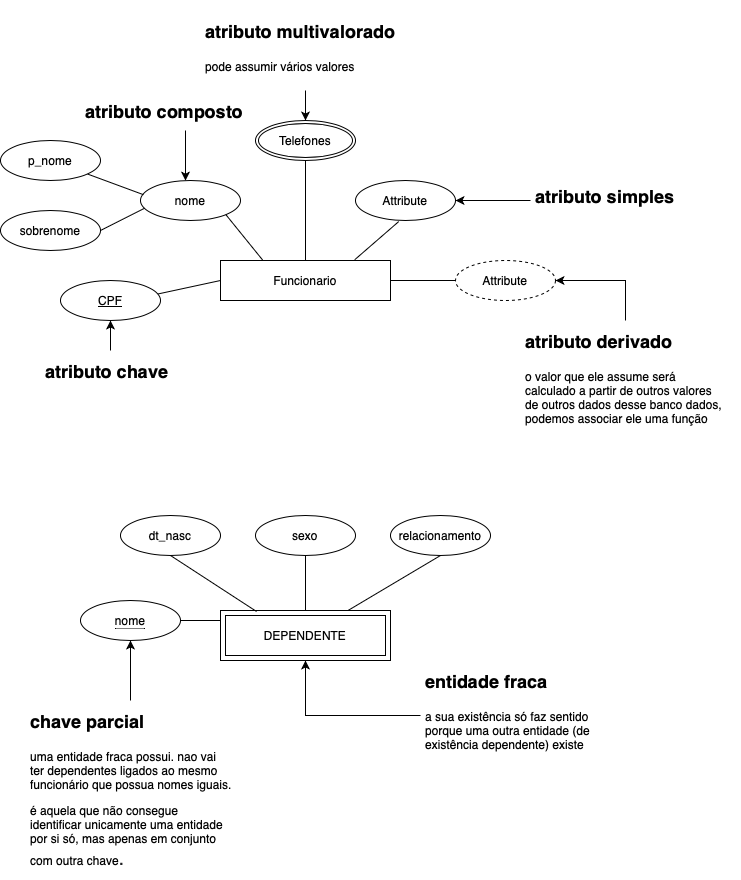

The diagram above was exported from draw.io. Its source (the exported page's mxGraphModel, read from the mxfile embedded in the PNG):
<mxGraphModel dx="1654" dy="1038" grid="1" gridSize="10" guides="1" tooltips="1" connect="1" arrows="1" fold="1" page="1" pageScale="1" pageWidth="827" pageHeight="1169" math="0" shadow="0">
  <root>
    <mxCell id="0" />
    <mxCell id="1" parent="0" />
    <mxCell id="2KZ7bM7U10jefUfa4J8F-73" value="" style="group" parent="1" vertex="1" connectable="0">
      <mxGeometry x="-770" y="130" width="740" height="870" as="geometry" />
    </mxCell>
    <mxCell id="2KZ7bM7U10jefUfa4J8F-1" value="Funcionario" style="whiteSpace=wrap;html=1;align=center;" parent="2KZ7bM7U10jefUfa4J8F-73" vertex="1">
      <mxGeometry x="220" y="250" width="170" height="40" as="geometry" />
    </mxCell>
    <mxCell id="2KZ7bM7U10jefUfa4J8F-2" value="nome" style="ellipse;whiteSpace=wrap;html=1;align=center;" parent="2KZ7bM7U10jefUfa4J8F-73" vertex="1">
      <mxGeometry x="140" y="170" width="100" height="40" as="geometry" />
    </mxCell>
    <mxCell id="2KZ7bM7U10jefUfa4J8F-3" value="Attribute" style="ellipse;whiteSpace=wrap;html=1;align=center;" parent="2KZ7bM7U10jefUfa4J8F-73" vertex="1">
      <mxGeometry x="355" y="170" width="100" height="40" as="geometry" />
    </mxCell>
    <mxCell id="2KZ7bM7U10jefUfa4J8F-4" value="Attribute" style="ellipse;whiteSpace=wrap;html=1;align=center;dashed=1;" parent="2KZ7bM7U10jefUfa4J8F-73" vertex="1">
      <mxGeometry x="455" y="250" width="100" height="40" as="geometry" />
    </mxCell>
    <mxCell id="2KZ7bM7U10jefUfa4J8F-5" value="Telefones" style="ellipse;shape=doubleEllipse;margin=3;whiteSpace=wrap;html=1;align=center;" parent="2KZ7bM7U10jefUfa4J8F-73" vertex="1">
      <mxGeometry x="255" y="110" width="100" height="40" as="geometry" />
    </mxCell>
    <mxCell id="2KZ7bM7U10jefUfa4J8F-15" value="sobrenome" style="ellipse;whiteSpace=wrap;html=1;align=center;" parent="2KZ7bM7U10jefUfa4J8F-73" vertex="1">
      <mxGeometry y="200" width="100" height="40" as="geometry" />
    </mxCell>
    <mxCell id="2KZ7bM7U10jefUfa4J8F-18" value="" style="endArrow=none;html=1;rounded=0;entryX=0.03;entryY=0.355;entryDx=0;entryDy=0;entryPerimeter=0;" parent="2KZ7bM7U10jefUfa4J8F-73" source="2KZ7bM7U10jefUfa4J8F-14" target="2KZ7bM7U10jefUfa4J8F-2" edge="1">
      <mxGeometry relative="1" as="geometry">
        <mxPoint x="90" y="150" as="sourcePoint" />
        <mxPoint x="130" y="180" as="targetPoint" />
      </mxGeometry>
    </mxCell>
    <mxCell id="2KZ7bM7U10jefUfa4J8F-19" value="" style="endArrow=none;html=1;rounded=0;entryX=0.08;entryY=0.275;entryDx=0;entryDy=0;entryPerimeter=0;" parent="2KZ7bM7U10jefUfa4J8F-73" target="2KZ7bM7U10jefUfa4J8F-14" edge="1">
      <mxGeometry relative="1" as="geometry">
        <mxPoint x="90" y="150" as="sourcePoint" />
        <mxPoint x="138" y="181" as="targetPoint" />
      </mxGeometry>
    </mxCell>
    <mxCell id="2KZ7bM7U10jefUfa4J8F-14" value="p_nome" style="ellipse;whiteSpace=wrap;html=1;align=center;" parent="2KZ7bM7U10jefUfa4J8F-73" vertex="1">
      <mxGeometry y="130" width="100" height="40" as="geometry" />
    </mxCell>
    <mxCell id="2KZ7bM7U10jefUfa4J8F-20" value="" style="endArrow=none;html=1;rounded=0;exitX=1;exitY=0.5;exitDx=0;exitDy=0;entryX=0.042;entryY=0.692;entryDx=0;entryDy=0;entryPerimeter=0;" parent="2KZ7bM7U10jefUfa4J8F-73" source="2KZ7bM7U10jefUfa4J8F-15" target="2KZ7bM7U10jefUfa4J8F-2" edge="1">
      <mxGeometry relative="1" as="geometry">
        <mxPoint x="110" y="210" as="sourcePoint" />
        <mxPoint x="150" y="190" as="targetPoint" />
        <Array as="points" />
      </mxGeometry>
    </mxCell>
    <mxCell id="2KZ7bM7U10jefUfa4J8F-24" value="" style="endArrow=none;html=1;rounded=0;exitX=0.789;exitY=-0.017;exitDx=0;exitDy=0;exitPerimeter=0;entryX=0.433;entryY=1.025;entryDx=0;entryDy=0;entryPerimeter=0;" parent="2KZ7bM7U10jefUfa4J8F-73" source="2KZ7bM7U10jefUfa4J8F-1" target="2KZ7bM7U10jefUfa4J8F-3" edge="1">
      <mxGeometry relative="1" as="geometry">
        <mxPoint x="280" y="210" as="sourcePoint" />
        <mxPoint x="440" y="210" as="targetPoint" />
      </mxGeometry>
    </mxCell>
    <mxCell id="2KZ7bM7U10jefUfa4J8F-25" value="" style="endArrow=none;html=1;rounded=0;exitX=0.5;exitY=0;exitDx=0;exitDy=0;entryX=0.5;entryY=1;entryDx=0;entryDy=0;" parent="2KZ7bM7U10jefUfa4J8F-73" source="2KZ7bM7U10jefUfa4J8F-1" target="2KZ7bM7U10jefUfa4J8F-5" edge="1">
      <mxGeometry relative="1" as="geometry">
        <mxPoint x="170" y="150" as="sourcePoint" />
        <mxPoint x="330" y="150" as="targetPoint" />
      </mxGeometry>
    </mxCell>
    <mxCell id="2KZ7bM7U10jefUfa4J8F-26" value="" style="endArrow=none;html=1;rounded=0;entryX=0.25;entryY=0;entryDx=0;entryDy=0;exitX=1;exitY=1;exitDx=0;exitDy=0;" parent="2KZ7bM7U10jefUfa4J8F-73" source="2KZ7bM7U10jefUfa4J8F-2" target="2KZ7bM7U10jefUfa4J8F-1" edge="1">
      <mxGeometry relative="1" as="geometry">
        <mxPoint x="110" y="209.17" as="sourcePoint" />
        <mxPoint x="270" y="209.17" as="targetPoint" />
      </mxGeometry>
    </mxCell>
    <mxCell id="2KZ7bM7U10jefUfa4J8F-29" value="" style="endArrow=none;html=1;rounded=0;exitX=1;exitY=0.5;exitDx=0;exitDy=0;entryX=0;entryY=0.5;entryDx=0;entryDy=0;" parent="2KZ7bM7U10jefUfa4J8F-73" source="2KZ7bM7U10jefUfa4J8F-1" target="2KZ7bM7U10jefUfa4J8F-4" edge="1">
      <mxGeometry relative="1" as="geometry">
        <mxPoint x="364" y="259" as="sourcePoint" />
        <mxPoint x="408" y="221" as="targetPoint" />
        <Array as="points" />
      </mxGeometry>
    </mxCell>
    <mxCell id="2KZ7bM7U10jefUfa4J8F-37" style="edgeStyle=orthogonalEdgeStyle;rounded=0;orthogonalLoop=1;jettySize=auto;html=1;entryX=0.5;entryY=0;entryDx=0;entryDy=0;" parent="2KZ7bM7U10jefUfa4J8F-73" source="2KZ7bM7U10jefUfa4J8F-35" target="2KZ7bM7U10jefUfa4J8F-5" edge="1">
      <mxGeometry relative="1" as="geometry" />
    </mxCell>
    <mxCell id="2KZ7bM7U10jefUfa4J8F-35" value="&lt;h1&gt;&lt;font style=&quot;font-size: 18px;&quot;&gt;atributo multivalorado&lt;/font&gt;&lt;/h1&gt;&lt;p&gt;pode assumir vários valores&lt;/p&gt;" style="text;html=1;strokeColor=none;fillColor=none;spacing=5;spacingTop=-20;whiteSpace=wrap;overflow=hidden;rounded=0;" parent="2KZ7bM7U10jefUfa4J8F-73" vertex="1">
      <mxGeometry x="200" width="210" height="80" as="geometry" />
    </mxCell>
    <mxCell id="2KZ7bM7U10jefUfa4J8F-36" value="&lt;h1&gt;&lt;font style=&quot;font-size: 18px;&quot;&gt;atributo composto&lt;/font&gt;&lt;/h1&gt;&lt;p&gt;&lt;br&gt;&lt;/p&gt;" style="text;html=1;strokeColor=none;fillColor=none;spacing=5;spacingTop=-20;whiteSpace=wrap;overflow=hidden;rounded=0;" parent="2KZ7bM7U10jefUfa4J8F-73" vertex="1">
      <mxGeometry x="80" y="80" width="210" height="40" as="geometry" />
    </mxCell>
    <mxCell id="2KZ7bM7U10jefUfa4J8F-39" style="edgeStyle=orthogonalEdgeStyle;rounded=0;orthogonalLoop=1;jettySize=auto;html=1;entryX=1;entryY=0.5;entryDx=0;entryDy=0;" parent="2KZ7bM7U10jefUfa4J8F-73" source="2KZ7bM7U10jefUfa4J8F-38" target="2KZ7bM7U10jefUfa4J8F-3" edge="1">
      <mxGeometry relative="1" as="geometry">
        <mxPoint x="495" y="160" as="targetPoint" />
      </mxGeometry>
    </mxCell>
    <mxCell id="2KZ7bM7U10jefUfa4J8F-38" value="&lt;h1&gt;&lt;font size=&quot;4&quot;&gt;atributo simples&lt;/font&gt;&lt;/h1&gt;" style="text;html=1;strokeColor=none;fillColor=none;spacing=5;spacingTop=-20;whiteSpace=wrap;overflow=hidden;rounded=0;" parent="2KZ7bM7U10jefUfa4J8F-73" vertex="1">
      <mxGeometry x="530" y="165" width="210" height="50" as="geometry" />
    </mxCell>
    <mxCell id="2KZ7bM7U10jefUfa4J8F-41" style="edgeStyle=orthogonalEdgeStyle;rounded=0;orthogonalLoop=1;jettySize=auto;html=1;entryX=0.45;entryY=0.004;entryDx=0;entryDy=0;entryPerimeter=0;" parent="2KZ7bM7U10jefUfa4J8F-73" source="2KZ7bM7U10jefUfa4J8F-36" target="2KZ7bM7U10jefUfa4J8F-2" edge="1">
      <mxGeometry relative="1" as="geometry" />
    </mxCell>
    <mxCell id="2KZ7bM7U10jefUfa4J8F-44" style="edgeStyle=orthogonalEdgeStyle;rounded=0;orthogonalLoop=1;jettySize=auto;html=1;entryX=1;entryY=0.5;entryDx=0;entryDy=0;" parent="2KZ7bM7U10jefUfa4J8F-73" source="2KZ7bM7U10jefUfa4J8F-43" target="2KZ7bM7U10jefUfa4J8F-4" edge="1">
      <mxGeometry relative="1" as="geometry" />
    </mxCell>
    <mxCell id="2KZ7bM7U10jefUfa4J8F-43" value="&lt;h1&gt;&lt;font style=&quot;font-size: 18px;&quot;&gt;atributo derivado&lt;/font&gt;&lt;/h1&gt;&lt;p&gt;o valor que ele assume será calculado a partir de outros valores de outros dados desse banco dados, podemos associar ele uma função&lt;/p&gt;" style="text;html=1;strokeColor=none;fillColor=none;spacing=5;spacingTop=-20;whiteSpace=wrap;overflow=hidden;rounded=0;" parent="2KZ7bM7U10jefUfa4J8F-73" vertex="1">
      <mxGeometry x="520" y="310" width="210" height="140" as="geometry" />
    </mxCell>
    <mxCell id="2KZ7bM7U10jefUfa4J8F-45" value="DEPENDENTE" style="shape=ext;margin=3;double=1;whiteSpace=wrap;html=1;align=center;" parent="2KZ7bM7U10jefUfa4J8F-73" vertex="1">
      <mxGeometry x="220" y="600" width="170" height="50" as="geometry" />
    </mxCell>
    <mxCell id="2KZ7bM7U10jefUfa4J8F-46" value="sexo" style="ellipse;whiteSpace=wrap;html=1;align=center;" parent="2KZ7bM7U10jefUfa4J8F-73" vertex="1">
      <mxGeometry x="255" y="505" width="100" height="40" as="geometry" />
    </mxCell>
    <mxCell id="2KZ7bM7U10jefUfa4J8F-47" value="dt_nasc" style="ellipse;whiteSpace=wrap;html=1;align=center;" parent="2KZ7bM7U10jefUfa4J8F-73" vertex="1">
      <mxGeometry x="120" y="505" width="100" height="40" as="geometry" />
    </mxCell>
    <mxCell id="2KZ7bM7U10jefUfa4J8F-48" value="relacionamento" style="ellipse;whiteSpace=wrap;html=1;align=center;" parent="2KZ7bM7U10jefUfa4J8F-73" vertex="1">
      <mxGeometry x="390" y="505" width="100" height="40" as="geometry" />
    </mxCell>
    <mxCell id="2KZ7bM7U10jefUfa4J8F-50" style="edgeStyle=orthogonalEdgeStyle;rounded=0;orthogonalLoop=1;jettySize=auto;html=1;entryX=0.5;entryY=1;entryDx=0;entryDy=0;" parent="2KZ7bM7U10jefUfa4J8F-73" source="2KZ7bM7U10jefUfa4J8F-49" target="2KZ7bM7U10jefUfa4J8F-45" edge="1">
      <mxGeometry relative="1" as="geometry" />
    </mxCell>
    <mxCell id="2KZ7bM7U10jefUfa4J8F-49" value="&lt;h1&gt;&lt;font style=&quot;font-size: 18px;&quot;&gt;entidade fraca&lt;/font&gt;&lt;/h1&gt;&lt;p&gt;a sua existência só faz sentido porque uma outra entidade (de existência dependente) existe&lt;/p&gt;" style="text;html=1;strokeColor=none;fillColor=none;spacing=5;spacingTop=-20;whiteSpace=wrap;overflow=hidden;rounded=0;" parent="2KZ7bM7U10jefUfa4J8F-73" vertex="1">
      <mxGeometry x="420" y="650" width="210" height="110" as="geometry" />
    </mxCell>
    <mxCell id="2KZ7bM7U10jefUfa4J8F-51" value="" style="endArrow=none;html=1;rounded=0;entryX=0.212;entryY=0.02;entryDx=0;entryDy=0;entryPerimeter=0;exitX=0.5;exitY=1;exitDx=0;exitDy=0;" parent="2KZ7bM7U10jefUfa4J8F-73" source="2KZ7bM7U10jefUfa4J8F-47" target="2KZ7bM7U10jefUfa4J8F-45" edge="1">
      <mxGeometry relative="1" as="geometry">
        <mxPoint x="160" y="560" as="sourcePoint" />
        <mxPoint x="320" y="560" as="targetPoint" />
      </mxGeometry>
    </mxCell>
    <mxCell id="2KZ7bM7U10jefUfa4J8F-54" value="" style="endArrow=none;html=1;rounded=0;entryX=0.5;entryY=0;entryDx=0;entryDy=0;exitX=0.5;exitY=1;exitDx=0;exitDy=0;" parent="2KZ7bM7U10jefUfa4J8F-73" source="2KZ7bM7U10jefUfa4J8F-46" target="2KZ7bM7U10jefUfa4J8F-45" edge="1">
      <mxGeometry relative="1" as="geometry">
        <mxPoint x="300" y="550" as="sourcePoint" />
        <mxPoint x="366" y="596" as="targetPoint" />
      </mxGeometry>
    </mxCell>
    <mxCell id="2KZ7bM7U10jefUfa4J8F-55" value="" style="endArrow=none;html=1;rounded=0;entryX=0.75;entryY=0;entryDx=0;entryDy=0;exitX=0.5;exitY=1;exitDx=0;exitDy=0;" parent="2KZ7bM7U10jefUfa4J8F-73" source="2KZ7bM7U10jefUfa4J8F-48" target="2KZ7bM7U10jefUfa4J8F-45" edge="1">
      <mxGeometry relative="1" as="geometry">
        <mxPoint x="315" y="555" as="sourcePoint" />
        <mxPoint x="315" y="610" as="targetPoint" />
      </mxGeometry>
    </mxCell>
    <mxCell id="2KZ7bM7U10jefUfa4J8F-56" style="edgeStyle=orthogonalEdgeStyle;rounded=0;orthogonalLoop=1;jettySize=auto;html=1;exitX=0.5;exitY=1;exitDx=0;exitDy=0;" parent="2KZ7bM7U10jefUfa4J8F-73" source="2KZ7bM7U10jefUfa4J8F-36" target="2KZ7bM7U10jefUfa4J8F-36" edge="1">
      <mxGeometry relative="1" as="geometry" />
    </mxCell>
    <mxCell id="2KZ7bM7U10jefUfa4J8F-58" value="" style="endArrow=none;html=1;rounded=0;entryX=0;entryY=0.5;entryDx=0;entryDy=0;exitX=0.95;exitY=0.35;exitDx=0;exitDy=0;exitPerimeter=0;" parent="2KZ7bM7U10jefUfa4J8F-73" source="2KZ7bM7U10jefUfa4J8F-60" target="2KZ7bM7U10jefUfa4J8F-1" edge="1">
      <mxGeometry relative="1" as="geometry">
        <mxPoint x="155.35533905932743" y="285.85786437626905" as="sourcePoint" />
        <mxPoint x="224" y="280" as="targetPoint" />
        <Array as="points" />
      </mxGeometry>
    </mxCell>
    <mxCell id="2KZ7bM7U10jefUfa4J8F-59" value="&lt;h1&gt;&lt;font size=&quot;4&quot;&gt;atributo chave&lt;/font&gt;&lt;/h1&gt;" style="text;html=1;strokeColor=none;fillColor=none;spacing=5;spacingTop=-20;whiteSpace=wrap;overflow=hidden;rounded=0;" parent="2KZ7bM7U10jefUfa4J8F-73" vertex="1">
      <mxGeometry x="40" y="340" width="140" height="40" as="geometry" />
    </mxCell>
    <mxCell id="2KZ7bM7U10jefUfa4J8F-60" value="CPF" style="ellipse;whiteSpace=wrap;html=1;align=center;fontStyle=4;" parent="2KZ7bM7U10jefUfa4J8F-73" vertex="1">
      <mxGeometry x="60" y="270" width="100" height="40" as="geometry" />
    </mxCell>
    <mxCell id="2KZ7bM7U10jefUfa4J8F-61" style="edgeStyle=orthogonalEdgeStyle;rounded=0;orthogonalLoop=1;jettySize=auto;html=1;entryX=0.5;entryY=1;entryDx=0;entryDy=0;" parent="2KZ7bM7U10jefUfa4J8F-73" source="2KZ7bM7U10jefUfa4J8F-59" target="2KZ7bM7U10jefUfa4J8F-60" edge="1">
      <mxGeometry relative="1" as="geometry" />
    </mxCell>
    <mxCell id="2KZ7bM7U10jefUfa4J8F-62" value="&lt;span style=&quot;border-bottom: 1px dotted&quot;&gt;nome&lt;/span&gt;" style="ellipse;whiteSpace=wrap;html=1;align=center;" parent="2KZ7bM7U10jefUfa4J8F-73" vertex="1">
      <mxGeometry x="80" y="590" width="100" height="40" as="geometry" />
    </mxCell>
    <mxCell id="2KZ7bM7U10jefUfa4J8F-64" style="edgeStyle=orthogonalEdgeStyle;rounded=0;orthogonalLoop=1;jettySize=auto;html=1;entryX=0.5;entryY=1;entryDx=0;entryDy=0;" parent="2KZ7bM7U10jefUfa4J8F-73" source="2KZ7bM7U10jefUfa4J8F-63" target="2KZ7bM7U10jefUfa4J8F-62" edge="1">
      <mxGeometry relative="1" as="geometry" />
    </mxCell>
    <mxCell id="2KZ7bM7U10jefUfa4J8F-63" value="&lt;h1&gt;&lt;font style=&quot;font-size: 18px;&quot;&gt;chave parcial&lt;/font&gt;&lt;/h1&gt;&lt;p&gt;uma entidade fraca possui. nao vai ter dependentes ligados ao mesmo funcionário que possua nomes iguais.&lt;/p&gt;&lt;p&gt;é aquela que não consegue identificar unicamente uma entidade por si só, mas apenas em conjunto com outra chave&lt;span style=&quot;caret-color: rgb(32, 33, 36); color: rgb(32, 33, 36); font-family: &amp;quot;Google Sans&amp;quot;, arial, sans-serif; font-size: 20px; background-color: rgb(255, 255, 255);&quot;&gt;.&lt;/span&gt;&lt;br&gt;&lt;/p&gt;" style="text;html=1;strokeColor=none;fillColor=none;spacing=5;spacingTop=-20;whiteSpace=wrap;overflow=hidden;rounded=0;" parent="2KZ7bM7U10jefUfa4J8F-73" vertex="1">
      <mxGeometry x="25" y="690" width="210" height="180" as="geometry" />
    </mxCell>
    <mxCell id="2KZ7bM7U10jefUfa4J8F-67" value="" style="endArrow=none;html=1;rounded=0;exitX=1;exitY=0.5;exitDx=0;exitDy=0;" parent="2KZ7bM7U10jefUfa4J8F-73" source="2KZ7bM7U10jefUfa4J8F-62" edge="1">
      <mxGeometry relative="1" as="geometry">
        <mxPoint x="315" y="555" as="sourcePoint" />
        <mxPoint x="220" y="610" as="targetPoint" />
      </mxGeometry>
    </mxCell>
  </root>
</mxGraphModel>